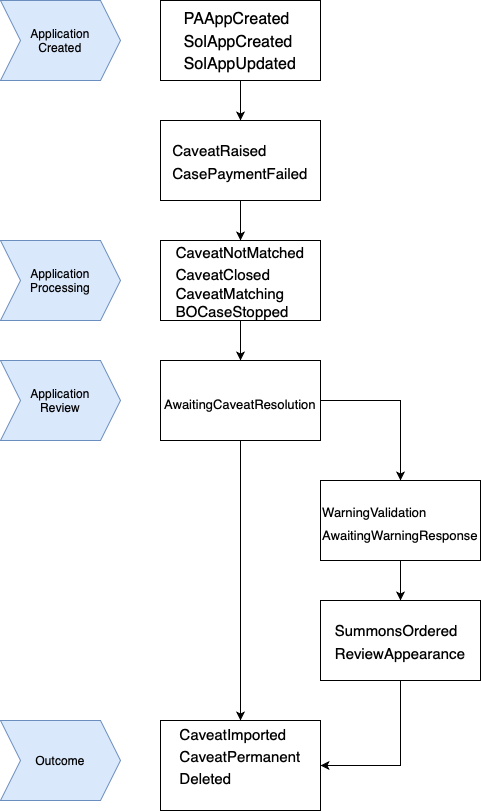

The diagram above was exported from draw.io. Its source (the exported page's mxGraphModel, read from the mxfile embedded in the PNG):
<mxGraphModel dx="838" dy="687" grid="1" gridSize="10" guides="1" tooltips="1" connect="1" arrows="1" fold="1" page="1" pageScale="1" pageWidth="850" pageHeight="1100" math="0" shadow="0">
  <root>
    <mxCell id="0" />
    <mxCell id="1" parent="0" />
    <mxCell id="wDslrpEHvJYfrbPBLIV_-1" value="&lt;table style=&quot;text-align: start; border-collapse: collapse; width: 65pt;&quot; width=&quot;87&quot; cellspacing=&quot;0&quot; cellpadding=&quot;0&quot; border=&quot;0&quot;&gt;&lt;colgroup&gt;&lt;col style=&quot;width: 65pt;&quot; width=&quot;87&quot;&gt;&lt;/colgroup&gt;&lt;tbody&gt;&lt;tr style=&quot;height: 16pt;&quot; height=&quot;21&quot;&gt;&lt;td style=&quot;padding-top: 1px; padding-right: 1px; padding-left: 1px; font-size: 12pt; font-family: Calibri, sans-serif; vertical-align: bottom; border: none; height: 16pt; width: 65pt;&quot; width=&quot;87&quot; height=&quot;21&quot;&gt;PAAppCreated&lt;/td&gt;&lt;/tr&gt;&lt;tr style=&quot;height: 16pt;&quot; height=&quot;21&quot;&gt;&lt;td style=&quot;padding-top: 1px; padding-right: 1px; padding-left: 1px; font-size: 12pt; font-family: Calibri, sans-serif; vertical-align: bottom; border: none; height: 16pt;&quot; height=&quot;21&quot;&gt;SolAppCreated&lt;/td&gt;&lt;/tr&gt;&lt;tr style=&quot;height: 16pt;&quot; height=&quot;21&quot;&gt;&lt;td style=&quot;padding-top: 1px; padding-right: 1px; padding-left: 1px; font-size: 12pt; font-family: Calibri, sans-serif; vertical-align: bottom; border: none; height: 16pt;&quot; height=&quot;21&quot;&gt;SolAppUpdated&lt;/td&gt;&lt;/tr&gt;&lt;/tbody&gt;&lt;/table&gt;" style="rounded=0;whiteSpace=wrap;html=1;" vertex="1" parent="1">
      <mxGeometry x="360" y="160" width="160" height="80" as="geometry" />
    </mxCell>
    <mxCell id="wDslrpEHvJYfrbPBLIV_-11" style="edgeStyle=orthogonalEdgeStyle;rounded=0;orthogonalLoop=1;jettySize=auto;html=1;exitX=0.5;exitY=1;exitDx=0;exitDy=0;entryX=0.5;entryY=0;entryDx=0;entryDy=0;" edge="1" parent="1" source="wDslrpEHvJYfrbPBLIV_-2" target="wDslrpEHvJYfrbPBLIV_-3">
      <mxGeometry relative="1" as="geometry" />
    </mxCell>
    <mxCell id="wDslrpEHvJYfrbPBLIV_-2" value="&lt;table style=&quot;text-align: start; border-collapse: collapse; width: 65pt; font-size: 15px;&quot; width=&quot;87&quot; cellspacing=&quot;0&quot; cellpadding=&quot;0&quot; border=&quot;0&quot;&gt;&lt;colgroup&gt;&lt;col style=&quot;width: 65pt;&quot; width=&quot;87&quot;&gt;&lt;/colgroup&gt;&lt;tbody&gt;&lt;tr style=&quot;height: 16pt;&quot; height=&quot;21&quot;&gt;&lt;td style=&quot;padding-top: 1px; padding-right: 1px; padding-left: 1px; font-family: Calibri, sans-serif; vertical-align: bottom; border: none; height: 16pt; width: 65pt;&quot; width=&quot;87&quot; height=&quot;21&quot;&gt;&lt;font style=&quot;font-size: 15px;&quot;&gt;CaveatRaised&lt;/font&gt;&lt;/td&gt;&lt;/tr&gt;&lt;tr style=&quot;height: 16pt;&quot; height=&quot;21&quot;&gt;&lt;td style=&quot;padding-top: 1px; padding-right: 1px; padding-left: 1px; font-family: Calibri, sans-serif; vertical-align: bottom; border: none; height: 16pt;&quot; height=&quot;21&quot;&gt;&lt;font style=&quot;font-size: 15px;&quot;&gt;CasePaymentFailed&lt;/font&gt;&lt;/td&gt;&lt;/tr&gt;&lt;/tbody&gt;&lt;/table&gt;" style="rounded=0;whiteSpace=wrap;html=1;" vertex="1" parent="1">
      <mxGeometry x="360" y="280" width="160" height="80" as="geometry" />
    </mxCell>
    <mxCell id="wDslrpEHvJYfrbPBLIV_-15" style="edgeStyle=orthogonalEdgeStyle;rounded=0;orthogonalLoop=1;jettySize=auto;html=1;exitX=0.5;exitY=1;exitDx=0;exitDy=0;entryX=0.5;entryY=0;entryDx=0;entryDy=0;" edge="1" parent="1" source="wDslrpEHvJYfrbPBLIV_-3" target="wDslrpEHvJYfrbPBLIV_-6">
      <mxGeometry relative="1" as="geometry" />
    </mxCell>
    <mxCell id="wDslrpEHvJYfrbPBLIV_-3" value="&lt;table style=&quot;text-align: start; border-collapse: collapse; width: 65pt; font-size: 15px;&quot; width=&quot;87&quot; cellspacing=&quot;0&quot; cellpadding=&quot;0&quot; border=&quot;0&quot;&gt;&lt;colgroup&gt;&lt;col style=&quot;width: 65pt;&quot; width=&quot;87&quot;&gt;&lt;/colgroup&gt;&lt;tbody&gt;&lt;tr style=&quot;height: 16pt;&quot; height=&quot;21&quot;&gt;&lt;td style=&quot;padding-top: 1px; padding-right: 1px; padding-left: 1px; font-family: Calibri, sans-serif; vertical-align: bottom; border: none; height: 16pt; width: 65pt;&quot; width=&quot;87&quot; height=&quot;21&quot;&gt;&lt;font style=&quot;font-size: 15px;&quot;&gt;CaveatNotMatched&lt;/font&gt;&lt;/td&gt;&lt;/tr&gt;&lt;tr style=&quot;height: 16pt;&quot; height=&quot;21&quot;&gt;&lt;td style=&quot;padding-top: 1px; padding-right: 1px; padding-left: 1px; font-family: Calibri, sans-serif; vertical-align: bottom; border: none; height: 16pt;&quot; height=&quot;21&quot;&gt;&lt;font style=&quot;font-size: 15px;&quot;&gt;CaveatClosed&lt;/font&gt;&lt;/td&gt;&lt;/tr&gt;&lt;tr style=&quot;height: 16pt;&quot; height=&quot;21&quot;&gt;&lt;td style=&quot;padding-top: 1px; padding-right: 1px; padding-left: 1px; font-family: Calibri, sans-serif; vertical-align: bottom; border: none; height: 16pt;&quot; height=&quot;21&quot;&gt;&lt;font style=&quot;font-size: 15px;&quot;&gt;CaveatMatching&lt;br&gt;BOCaseStopped&lt;br&gt;&lt;/font&gt;&lt;/td&gt;&lt;/tr&gt;&lt;/tbody&gt;&lt;/table&gt;" style="rounded=0;whiteSpace=wrap;html=1;" vertex="1" parent="1">
      <mxGeometry x="360" y="400" width="160" height="80" as="geometry" />
    </mxCell>
    <mxCell id="wDslrpEHvJYfrbPBLIV_-13" style="edgeStyle=orthogonalEdgeStyle;rounded=0;orthogonalLoop=1;jettySize=auto;html=1;exitX=0.5;exitY=1;exitDx=0;exitDy=0;entryX=0.5;entryY=0;entryDx=0;entryDy=0;" edge="1" parent="1" source="wDslrpEHvJYfrbPBLIV_-4" target="wDslrpEHvJYfrbPBLIV_-5">
      <mxGeometry relative="1" as="geometry" />
    </mxCell>
    <mxCell id="wDslrpEHvJYfrbPBLIV_-4" value="&lt;table style=&quot;text-align: start; border-collapse: collapse; width: 65pt; font-size: 13px;&quot; width=&quot;87&quot; cellspacing=&quot;0&quot; cellpadding=&quot;0&quot; border=&quot;0&quot;&gt;&lt;colgroup&gt;&lt;col style=&quot;width: 65pt;&quot; width=&quot;87&quot;&gt;&lt;/colgroup&gt;&lt;tbody&gt;&lt;tr style=&quot;height: 16pt;&quot; height=&quot;21&quot;&gt;&lt;td style=&quot;padding-top: 1px; padding-right: 1px; padding-left: 1px; font-family: Calibri, sans-serif; vertical-align: bottom; border: none; height: 16pt; width: 65pt;&quot; width=&quot;87&quot; height=&quot;21&quot;&gt;&lt;font style=&quot;font-size: 13px;&quot;&gt;WarningValidation&lt;/font&gt;&lt;/td&gt;&lt;/tr&gt;&lt;tr style=&quot;height: 16pt;&quot; height=&quot;21&quot;&gt;&lt;td style=&quot;padding-top: 1px; padding-right: 1px; padding-left: 1px; font-family: Calibri, sans-serif; vertical-align: bottom; border: none; height: 16pt;&quot; height=&quot;21&quot;&gt;&lt;font style=&quot;font-size: 13px;&quot;&gt;AwaitingWarningResponse&lt;/font&gt;&lt;/td&gt;&lt;/tr&gt;&lt;/tbody&gt;&lt;/table&gt;" style="rounded=0;whiteSpace=wrap;html=1;" vertex="1" parent="1">
      <mxGeometry x="520" y="640" width="160" height="80" as="geometry" />
    </mxCell>
    <mxCell id="wDslrpEHvJYfrbPBLIV_-29" style="edgeStyle=orthogonalEdgeStyle;rounded=0;orthogonalLoop=1;jettySize=auto;html=1;exitX=0.5;exitY=1;exitDx=0;exitDy=0;entryX=1;entryY=0.5;entryDx=0;entryDy=0;" edge="1" parent="1" source="wDslrpEHvJYfrbPBLIV_-5" target="wDslrpEHvJYfrbPBLIV_-7">
      <mxGeometry relative="1" as="geometry" />
    </mxCell>
    <mxCell id="wDslrpEHvJYfrbPBLIV_-5" value="&lt;table style=&quot;text-align: start; border-collapse: collapse; width: 65pt; font-size: 15px;&quot; width=&quot;87&quot; cellspacing=&quot;0&quot; cellpadding=&quot;0&quot; border=&quot;0&quot;&gt;&lt;colgroup&gt;&lt;col style=&quot;width: 65pt;&quot; width=&quot;87&quot;&gt;&lt;/colgroup&gt;&lt;tbody&gt;&lt;tr style=&quot;height: 16pt;&quot; height=&quot;21&quot;&gt;&lt;td style=&quot;padding-top: 1px; padding-right: 1px; padding-left: 1px; font-family: Calibri, sans-serif; vertical-align: bottom; border: none; height: 16pt; width: 65pt;&quot; width=&quot;87&quot; height=&quot;21&quot;&gt;&lt;font style=&quot;font-size: 15px;&quot;&gt;SummonsOrdered&lt;/font&gt;&lt;/td&gt;&lt;/tr&gt;&lt;tr style=&quot;height: 16pt;&quot; height=&quot;21&quot;&gt;&lt;td style=&quot;padding-top: 1px; padding-right: 1px; padding-left: 1px; font-family: Calibri, sans-serif; vertical-align: bottom; border: none; height: 16pt;&quot; height=&quot;21&quot;&gt;&lt;font style=&quot;font-size: 15px;&quot;&gt;ReviewAppearance&lt;/font&gt;&lt;/td&gt;&lt;/tr&gt;&lt;/tbody&gt;&lt;/table&gt;" style="rounded=0;whiteSpace=wrap;html=1;" vertex="1" parent="1">
      <mxGeometry x="520" y="760" width="160" height="80" as="geometry" />
    </mxCell>
    <mxCell id="wDslrpEHvJYfrbPBLIV_-16" style="edgeStyle=orthogonalEdgeStyle;rounded=0;orthogonalLoop=1;jettySize=auto;html=1;exitX=0.5;exitY=1;exitDx=0;exitDy=0;entryX=0.5;entryY=0;entryDx=0;entryDy=0;" edge="1" parent="1" source="wDslrpEHvJYfrbPBLIV_-6" target="wDslrpEHvJYfrbPBLIV_-7">
      <mxGeometry relative="1" as="geometry" />
    </mxCell>
    <mxCell id="wDslrpEHvJYfrbPBLIV_-28" style="edgeStyle=orthogonalEdgeStyle;rounded=0;orthogonalLoop=1;jettySize=auto;html=1;exitX=1;exitY=0.5;exitDx=0;exitDy=0;entryX=0.5;entryY=0;entryDx=0;entryDy=0;" edge="1" parent="1" source="wDslrpEHvJYfrbPBLIV_-6" target="wDslrpEHvJYfrbPBLIV_-4">
      <mxGeometry relative="1" as="geometry" />
    </mxCell>
    <mxCell id="wDslrpEHvJYfrbPBLIV_-6" value="&lt;table style=&quot;text-align: start; border-collapse: collapse; width: 65pt;&quot; width=&quot;87&quot; cellspacing=&quot;0&quot; cellpadding=&quot;0&quot; border=&quot;0&quot;&gt;&lt;colgroup&gt;&lt;col style=&quot;width: 65pt;&quot; width=&quot;87&quot;&gt;&lt;/colgroup&gt;&lt;tbody&gt;&lt;tr style=&quot;height: 16pt;&quot; height=&quot;21&quot;&gt;&lt;td style=&quot;padding-top: 1px; padding-right: 1px; padding-left: 1px; font-size: 13px; font-family: Calibri, sans-serif; vertical-align: bottom; border: none; height: 16pt; width: 65pt;&quot; width=&quot;87&quot; height=&quot;21&quot;&gt;AwaitingCaveatResolution&lt;/td&gt;&lt;/tr&gt;&lt;/tbody&gt;&lt;/table&gt;" style="rounded=0;whiteSpace=wrap;html=1;" vertex="1" parent="1">
      <mxGeometry x="360" y="520" width="160" height="80" as="geometry" />
    </mxCell>
    <mxCell id="wDslrpEHvJYfrbPBLIV_-7" value="&lt;table style=&quot;text-align: start; border-collapse: collapse; width: 65pt; font-size: 15px;&quot; width=&quot;87&quot; cellspacing=&quot;0&quot; cellpadding=&quot;0&quot; border=&quot;0&quot;&gt;&lt;colgroup&gt;&lt;col style=&quot;width: 65pt;&quot; width=&quot;87&quot;&gt;&lt;/colgroup&gt;&lt;tbody&gt;&lt;tr style=&quot;height: 16pt;&quot; height=&quot;21&quot;&gt;&lt;td style=&quot;padding-top: 1px; padding-right: 1px; padding-left: 1px; font-family: Calibri, sans-serif; vertical-align: bottom; border: none; height: 16pt; width: 65pt;&quot; width=&quot;87&quot; height=&quot;21&quot;&gt;&lt;table style=&quot;border-collapse: collapse; width: 65pt;&quot; width=&quot;87&quot; cellspacing=&quot;0&quot; cellpadding=&quot;0&quot; border=&quot;0&quot;&gt;&lt;colgroup&gt;&lt;col style=&quot;width: 65pt;&quot; width=&quot;87&quot;&gt;&lt;/colgroup&gt;&lt;tbody&gt;&lt;tr style=&quot;height: 16pt;&quot; height=&quot;21&quot;&gt;&lt;td style=&quot;padding-top: 1px; padding-right: 1px; padding-left: 1px; vertical-align: bottom; border: none; height: 16pt; width: 65pt;&quot; width=&quot;87&quot; height=&quot;21&quot;&gt;&lt;font style=&quot;font-size: 15px;&quot;&gt;CaveatImported&lt;/font&gt;&lt;/td&gt;&lt;/tr&gt;&lt;tr style=&quot;height: 16pt;&quot; height=&quot;21&quot;&gt;&lt;td style=&quot;padding-top: 1px; padding-right: 1px; padding-left: 1px; vertical-align: bottom; border: none; height: 16pt;&quot; height=&quot;21&quot;&gt;&lt;font style=&quot;font-size: 15px;&quot;&gt;CaveatPermanent&lt;/font&gt;&lt;/td&gt;&lt;/tr&gt;&lt;tr style=&quot;height: 16pt;&quot; height=&quot;21&quot;&gt;&lt;td style=&quot;padding-top: 1px; padding-right: 1px; padding-left: 1px; vertical-align: bottom; border: none; height: 16pt;&quot; height=&quot;21&quot;&gt;&lt;font style=&quot;font-size: 15px;&quot;&gt;Deleted&lt;/font&gt;&lt;/td&gt;&lt;/tr&gt;&lt;/tbody&gt;&lt;/table&gt;&lt;/td&gt;&lt;/tr&gt;&lt;tr style=&quot;height: 16pt;&quot; height=&quot;21&quot;&gt;&lt;td style=&quot;padding-top: 1px; padding-right: 1px; padding-left: 1px; font-family: Calibri, sans-serif; vertical-align: bottom; border: none; height: 16pt;&quot; height=&quot;21&quot;&gt;&lt;font style=&quot;font-size: 15px;&quot;&gt;&lt;br&gt;&lt;/font&gt;&lt;/td&gt;&lt;/tr&gt;&lt;/tbody&gt;&lt;/table&gt;" style="rounded=0;whiteSpace=wrap;html=1;" vertex="1" parent="1">
      <mxGeometry x="360" y="880" width="160" height="90" as="geometry" />
    </mxCell>
    <mxCell id="wDslrpEHvJYfrbPBLIV_-10" value="" style="endArrow=classic;html=1;rounded=0;" edge="1" parent="1" source="wDslrpEHvJYfrbPBLIV_-1">
      <mxGeometry width="50" height="50" relative="1" as="geometry">
        <mxPoint x="440" y="290" as="sourcePoint" />
        <mxPoint x="440" y="280" as="targetPoint" />
      </mxGeometry>
    </mxCell>
    <mxCell id="wDslrpEHvJYfrbPBLIV_-19" value="Application&lt;br&gt;Created" style="shape=step;perimeter=stepPerimeter;whiteSpace=wrap;html=1;fixedSize=1;fillColor=#dae8fc;strokeColor=#6c8ebf;" vertex="1" parent="1">
      <mxGeometry x="200" y="160" width="120" height="80" as="geometry" />
    </mxCell>
    <mxCell id="wDslrpEHvJYfrbPBLIV_-20" value="Application&lt;br&gt;Processing" style="shape=step;perimeter=stepPerimeter;whiteSpace=wrap;html=1;fixedSize=1;fillColor=#dae8fc;strokeColor=#6c8ebf;" vertex="1" parent="1">
      <mxGeometry x="200" y="400" width="120" height="80" as="geometry" />
    </mxCell>
    <mxCell id="wDslrpEHvJYfrbPBLIV_-21" value="Application&lt;br&gt;Review" style="shape=step;perimeter=stepPerimeter;whiteSpace=wrap;html=1;fixedSize=1;fillColor=#dae8fc;strokeColor=#6c8ebf;" vertex="1" parent="1">
      <mxGeometry x="200" y="520" width="120" height="80" as="geometry" />
    </mxCell>
    <mxCell id="wDslrpEHvJYfrbPBLIV_-22" value="Outcome" style="shape=step;perimeter=stepPerimeter;whiteSpace=wrap;html=1;fixedSize=1;fillColor=#dae8fc;strokeColor=#6c8ebf;" vertex="1" parent="1">
      <mxGeometry x="200" y="880" width="120" height="80" as="geometry" />
    </mxCell>
  </root>
</mxGraphModel>